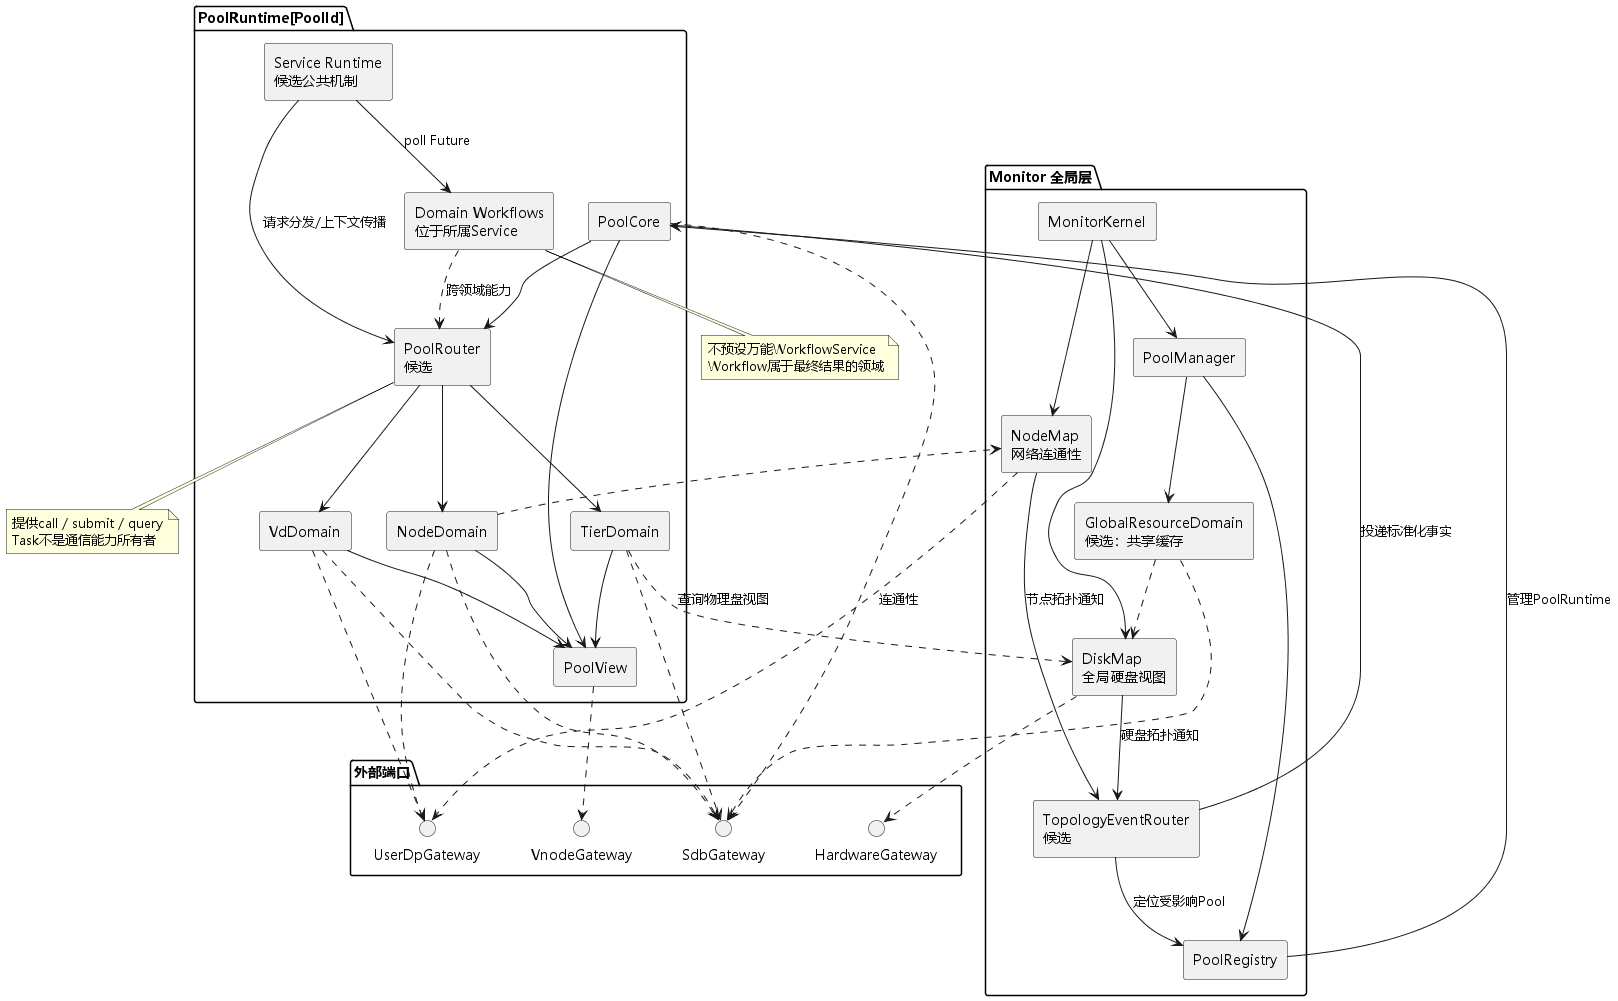

The diagram above was rendered by PlantUML. Its source (embedded in the PNG):
@startuml
skinparam backgroundColor white
skinparam defaultFontName "Microsoft YaHei"
skinparam shadowing false
skinparam componentStyle rectangle

package "Monitor 全局层" {
  component MonitorKernel
  component PoolManager
  component PoolRegistry
  component "DiskMap\n全局硬盘视图" as DiskMap
  component "NodeMap\n网络连通性" as NodeMap
  component "TopologyEventRouter\n候选" as TopoRouter
  component "GlobalResourceDomain\n候选：共享缓存" as GlobalResource
}

package "PoolRuntime[PoolId]" {
  component PoolCore
  component TierDomain
  component VdDomain
  component NodeDomain
  component "Domain Workflows\n位于所属Service" as Workflow
  component "Service Runtime\n候选公共机制" as ServiceRuntime
  component PoolView
  component "PoolRouter\n候选" as Router
}

package "外部端口" {
  interface SdbGateway
  interface HardwareGateway
  interface UserDpGateway
  interface VnodeGateway
}

MonitorKernel --> PoolManager
MonitorKernel --> DiskMap
MonitorKernel --> NodeMap
PoolManager --> PoolRegistry
PoolManager --> GlobalResource
PoolRegistry --> PoolCore : 管理PoolRuntime
DiskMap --> TopoRouter : 硬盘拓扑通知
NodeMap --> TopoRouter : 节点拓扑通知
TopoRouter --> PoolRegistry : 定位受影响Pool
TopoRouter --> PoolCore : 投递标准化事实

PoolCore --> Router
Router --> TierDomain
Router --> VdDomain
Router --> NodeDomain
Workflow ..> Router : 跨领域能力
ServiceRuntime --> Workflow : poll Future
ServiceRuntime --> Router : 请求分发/上下文传播
PoolCore --> PoolView
TierDomain --> PoolView
VdDomain --> PoolView
NodeDomain --> PoolView

PoolCore ..> SdbGateway
TierDomain ..> SdbGateway
VdDomain ..> SdbGateway
NodeDomain ..> SdbGateway
TierDomain ..> DiskMap : 查询物理盘视图
NodeDomain ..> NodeMap : 查询网络连通性
NodeDomain ..> UserDpGateway
VdDomain ..> UserDpGateway
PoolView ..> VnodeGateway
DiskMap ..> HardwareGateway
NodeMap ..> UserDpGateway : 连通性
GlobalResource ..> DiskMap
GlobalResource ..> SdbGateway

note bottom of Workflow
不预设万能WorkflowService
Workflow属于最终结果的领域
end note

note bottom of Router
提供call / submit / query
Task不是通信能力所有者
end note
@enduml